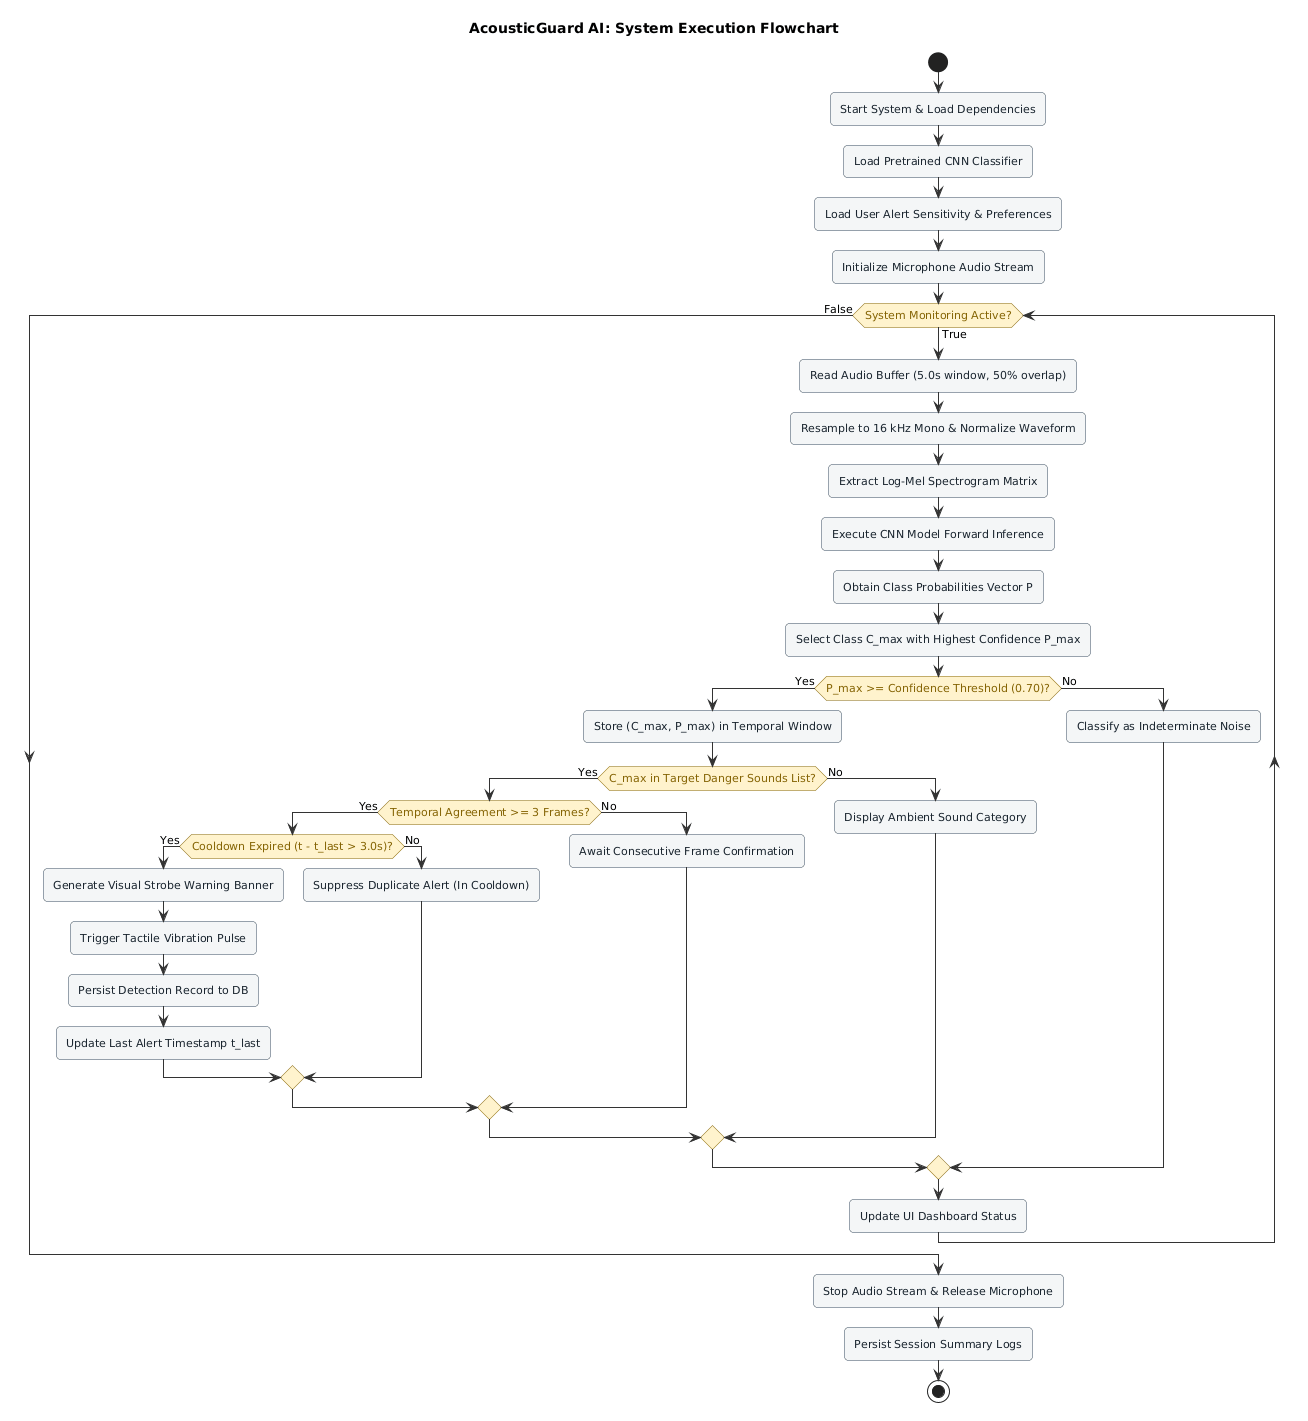

The diagram above was rendered by PlantUML. Its source (embedded in the PNG):
@startuml
skinparam backgroundColor white
skinparam shadowing false
skinparam defaultFontName Arial
skinparam defaultFontSize 11
skinparam roundCorner 8
skinparam arrowColor #333333

skinparam activity {
  BackgroundColor #F4F6F7
  BorderColor #34495E
  FontColor #1A252F
}
skinparam activityDiamond {
  BackgroundColor #FFF3CD
  BorderColor #856404
  FontColor #856404
  FontSize 11
}

title AcousticGuard AI: System Execution Flowchart

start
:Start System & Load Dependencies;
:Load Pretrained CNN Classifier;
:Load User Alert Sensitivity & Preferences;
:Initialize Microphone Audio Stream;

while (System Monitoring Active?) is (True)
  :Read Audio Buffer (5.0s window, 50% overlap);
  :Resample to 16 kHz Mono & Normalize Waveform;
  :Extract Log-Mel Spectrogram Matrix;
  :Execute CNN Model Forward Inference;
  :Obtain Class Probabilities Vector P;
  :Select Class C_max with Highest Confidence P_max;
  
  if (P_max >= Confidence Threshold (0.70)?) then (Yes)
    :Store (C_max, P_max) in Temporal Window;
    if (C_max in Target Danger Sounds List?) then (Yes)
      if (Temporal Agreement >= 3 Frames?) then (Yes)
        if (Cooldown Expired (t - t_last > 3.0s)?) then (Yes)
          :Generate Visual Strobe Warning Banner;
          :Trigger Tactile Vibration Pulse;
          :Persist Detection Record to DB;
          :Update Last Alert Timestamp t_last;
        else (No)
          :Suppress Duplicate Alert (In Cooldown);
        endif
      else (No)
        :Await Consecutive Frame Confirmation;
      endif
    else (No)
      :Display Ambient Sound Category;
    endif
  else (No)
    :Classify as Indeterminate Noise;
  endif
  
  :Update UI Dashboard Status;
endwhile (False)

:Stop Audio Stream & Release Microphone;
:Persist Session Summary Logs;
stop
@enduml